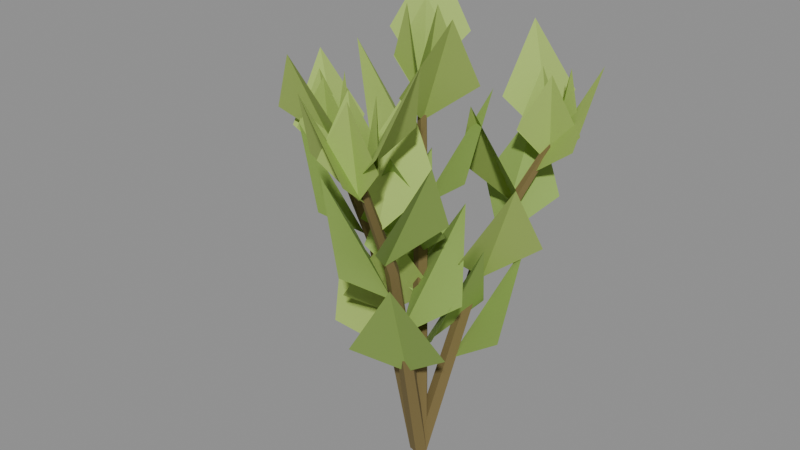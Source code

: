 # Source: hedge_sprig.blend  (saved by Blender 5.1.30; exported with 4.5.12 LTS)
import bpy
from mathutils import Matrix  # noqa: F401  (used for matrix-valued properties, if any)

bpy.ops.wm.read_factory_settings(use_empty=True)
scene = bpy.context.scene
scene.name = 'Scene'

# ---- materials (node trees are filled in below, after node groups)
mat_sprig_bark = bpy.data.materials.new('sprig_bark')
mat_sprig_bark.diffuse_color = (0.1946, 0.1441, 0.04817, 1.0)
mat_sprig_leaf = bpy.data.materials.new('sprig_leaf')
mat_sprig_leaf.diffuse_color = (0.2918, 0.4452, 0.09306, 1.0)
mat_sprig_leaf2 = bpy.data.materials.new('sprig_leaf2')
mat_sprig_leaf2.diffuse_color = (0.3968, 0.552, 0.1221, 1.0)

# ---- material node trees
mat_sprig_bark.use_nodes = True; mat_sprig_bark.node_tree.nodes.clear()
_N = mat_sprig_bark.node_tree.nodes; _L = mat_sprig_bark.node_tree.links
n0 = _N.new('ShaderNodeBsdfPrincipled'); n0.name = 'Principled BSDF'; n0.location = (-200, 100)
n0.inputs[0].default_value = (0.1946, 0.1441, 0.04817, 1.0)
n0.inputs[2].default_value = 0.9
n1 = _N.new('ShaderNodeOutputMaterial'); n1.name = 'Material Output'; n1.location = (200, 100)
_L.new(n0.outputs[0], n1.inputs[0])
n1.is_active_output = True
mat_sprig_leaf.use_nodes = True; mat_sprig_leaf.node_tree.nodes.clear()
_N = mat_sprig_leaf.node_tree.nodes; _L = mat_sprig_leaf.node_tree.links
n0 = _N.new('ShaderNodeBsdfPrincipled'); n0.name = 'Principled BSDF'; n0.location = (-200, 100)
n0.inputs[0].default_value = (0.2918, 0.4452, 0.09306, 1.0)
n0.inputs[2].default_value = 0.9
n1 = _N.new('ShaderNodeOutputMaterial'); n1.name = 'Material Output'; n1.location = (200, 100)
_L.new(n0.outputs[0], n1.inputs[0])
n1.is_active_output = True
mat_sprig_leaf2.use_nodes = True; mat_sprig_leaf2.node_tree.nodes.clear()
_N = mat_sprig_leaf2.node_tree.nodes; _L = mat_sprig_leaf2.node_tree.links
n0 = _N.new('ShaderNodeBsdfPrincipled'); n0.name = 'Principled BSDF'; n0.location = (-200, 100)
n0.inputs[0].default_value = (0.3968, 0.552, 0.1221, 1.0)
n0.inputs[2].default_value = 0.9
n1 = _N.new('ShaderNodeOutputMaterial'); n1.name = 'Material Output'; n1.location = (200, 100)
_L.new(n0.outputs[0], n1.inputs[0])
n1.is_active_output = True

# ---- meshes
me_stem = bpy.data.meshes.new('stem')
me_stem.from_pydata([(0.0055, 0.0, -0.03), (0.0017, 0.005231, -0.03), (-0.00445, 0.003233, -0.03), (-0.00445, -0.003233, -0.03), (0.0017, -0.005231, -0.03), (0.004, 0.0, 0.12), (0.001236, 0.003804, 0.12), (-0.003236, 0.002351, 0.12), (-0.003236, -0.002351, 0.12), (0.001236, -0.003804, 0.12), (0.0022, 0.0, 0.2), (0.0006798, 0.002092, 0.2), (-0.00178, 0.001293, 0.2), (-0.00178, -0.001293, 0.2), (0.0006798, -0.002092, 0.2), (0.005428, -0.0001834, -0.03087), (0.001677, 0.005062, -0.03135), (-0.004391, 0.003312, -0.02996), (-0.004391, -0.003015, -0.02863), (0.001677, -0.005175, -0.02919), (0.02566, 0.02722, 0.09916), (0.02292, 0.03101, 0.0987), (0.01857, 0.02983, 0.1), (0.01862, 0.02531, 0.1013), (0.02301, 0.0237, 0.1008), (0.0456, 0.05463, 0.1593), (0.04407, 0.05668, 0.159), (0.04177, 0.05618, 0.16), (0.04188, 0.05381, 0.1611), (0.04424, 0.05286, 0.1606), (0.005256, 7.111e-05, -0.02838), (0.001624, 0.005248, -0.02973), (-0.004252, 0.003172, -0.03145), (-0.004252, -0.003287, -0.03117), (0.001624, -0.005204, -0.02927), (-0.03395, 0.005439, 0.09358), (-0.03647, 0.009184, 0.09226), (-0.04058, 0.007647, 0.09058), (-0.0406, 0.002954, 0.09086), (-0.0365, 0.001589, 0.09272), (-0.07345, 0.01081, 0.1453), (-0.07465, 0.01283, 0.1442), (-0.07666, 0.01195, 0.1428), (-0.07671, 0.00937, 0.1431), (-0.07473, 0.008667, 0.1446), (0.005495, 5.292e-05, -0.03023), (0.001698, 0.005113, -0.02889), (-0.004446, 0.003107, -0.02909), (-0.004446, -0.003193, -0.03054), (0.001698, -0.00508, -0.03125), (0.009962, -0.03138, 0.1058), (0.007215, -0.02779, 0.1071), (0.002745, -0.02924, 0.1069), (0.00273, -0.03373, 0.1055), (0.00719, -0.03505, 0.1048), (0.01413, -0.06282, 0.1718), (0.01264, -0.06097, 0.1728), (0.01018, -0.06175, 0.1727), (0.01015, -0.06409, 0.1716), (0.01259, -0.06475, 0.171)], [], [(0, 1, 6, 5), (1, 2, 7, 6), (2, 3, 8, 7), (3, 4, 9, 8), (4, 0, 5, 9), (5, 6, 11, 10), (6, 7, 12, 11), (7, 8, 13, 12), (8, 9, 14, 13), (9, 5, 10, 14), (0, 4, 3, 2, 1), (14, 10, 11, 12, 13), (15, 16, 21, 20), (16, 17, 22, 21), (17, 18, 23, 22), (18, 19, 24, 23), (19, 15, 20, 24), (20, 21, 26, 25), (21, 22, 27, 26), (22, 23, 28, 27), (23, 24, 29, 28), (24, 20, 25, 29), (15, 19, 18, 17, 16), (29, 25, 26, 27, 28), (30, 31, 36, 35), (31, 32, 37, 36), (32, 33, 38, 37), (33, 34, 39, 38), (34, 30, 35, 39), (35, 36, 41, 40), (36, 37, 42, 41), (37, 38, 43, 42), (38, 39, 44, 43), (39, 35, 40, 44), (30, 34, 33, 32, 31), (44, 40, 41, 42, 43), (45, 46, 51, 50), (46, 47, 52, 51), (47, 48, 53, 52), (48, 49, 54, 53), (49, 45, 50, 54), (50, 51, 56, 55), (51, 52, 57, 56), (52, 53, 58, 57), (53, 54, 59, 58), (54, 50, 55, 59), (45, 49, 48, 47, 46), (59, 55, 56, 57, 58)])
me_stem.polygons.foreach_set('use_smooth', [True] * 48)
_k = set([(0, 1), (0, 4), (0, 5), (1, 2), (1, 6), (2, 3), (2, 7), (3, 4), (3, 8), (4, 9), (5, 10), (6, 11), (7, 12), (8, 13), (9, 14), (10, 11), (10, 14), (11, 12), (12, 13), (13, 14), (15, 16), (15, 19), (15, 20), (16, 17), (16, 21), (17, 18), (17, 22), (18, 19), (18, 23), (19, 24), (20, 25), (21, 26), (22, 27), (23, 28), (24, 29), (25, 26), (25, 29), (26, 27), (27, 28), (28, 29), (30, 31), (30, 34), (30, 35), (31, 32), (31, 36), (32, 33), (32, 37), (33, 34), (33, 38), (34, 39), (35, 40), (36, 41), (37, 42), (38, 43), (39, 44), (40, 41), (40, 44), (41, 42), (42, 43), (43, 44), (45, 46), (45, 49), (45, 50), (46, 47), (46, 51), (47, 48), (47, 52), (48, 49), (48, 53), (49, 54), (50, 55), (51, 56), (52, 57), (53, 58), (54, 59), (55, 56), (55, 59), (56, 57), (57, 58), (58, 59)])
me_stem.attributes.new('sharp_edge', 'BOOLEAN', 'EDGE').data.foreach_set('value', [ (min(e.vertices), max(e.vertices)) in _k for e in me_stem.edges])
me_stem.materials.append(mat_sprig_bark)
me_stem.update()
me_leaves = bpy.data.meshes.new('leaves')
me_leaves.from_pydata([(0.0, 0.0, 0.04063), (0.02292, 0.02801, 0.06753), (0.03934, 0.002906, 0.1152), (0.02679, -0.02434, 0.06753), (0.0, 0.0, 0.07266), (-0.03393, -0.00855, 0.09867), (-0.03222, 0.0204, 0.1448), (-0.006779, 0.03433, 0.09867), (0.0, 0.0, 0.1025), (0.02918, -0.01702, 0.1276), (0.008449, -0.03584, 0.1721), (-0.01851, -0.02826, 0.1276), (0.0, 0.0, 0.1302), (0.004069, 0.03232, 0.1544), (0.0286, 0.02104, 0.1973), (0.03207, -0.00574, 0.1544), (0.0, 0.0, 0.1556), (-0.009815, -0.0298, 0.1789), (-0.03091, -0.0146, 0.2203), (-0.02925, 0.01135, 0.1789), (0.0, 0.0, 0.1789), (0.02849, 0.009899, 0.2013), (0.0292, -0.01509, 0.2411), (0.008407, -0.02897, 0.2013), (0.0, 0.0, 0.2), (-0.02801, 0.007335, 0.2215), (-0.01522, 0.02764, 0.2597), (0.008778, 0.02759, 0.2215), (0.0, 0.0, 0.188), (0.00963, 0.0168, 0.2094), (0.008717, 0.0, 0.2413), (0.00963, -0.0168, 0.2094), (-0.01936, 2.49e-05, 0.2094), (-0.004325, 0.007569, 0.2413), (0.009808, 0.0167, 0.2094), (0.009587, -0.01682, 0.2094), (-0.004425, -0.007511, 0.2413), (-0.01936, 0.0002304, 0.2094), (0.01088, 0.01371, 0.03062), (0.01419, 0.04975, 0.05753), (0.04185, 0.03814, 0.1052), (0.0467, 0.008535, 0.05753), (0.01632, 0.02056, 0.05766), (-0.007612, -0.004965, 0.08367), (-0.02182, 0.02032, 0.1298), (-0.007935, 0.04578, 0.08367), (0.02176, 0.02742, 0.0825), (0.05429, 0.03651, 0.1076), (0.05336, 0.008524, 0.1521), (0.02915, -0.005548, 0.1076), (0.0272, 0.03427, 0.1052), (0.001934, 0.05484, 0.1294), (0.0245, 0.06967, 0.1723), (0.04905, 0.05843, 0.1294), (0.03263, 0.04112, 0.1256), (0.04945, 0.01464, 0.1489), (0.02432, 0.007963, 0.1903), (0.005313, 0.02571, 0.1489), (0.03807, 0.04798, 0.1439), (0.04601, 0.07708, 0.1663), (0.06703, 0.06354, 0.2061), (0.06672, 0.03854, 0.1663), (0.04351, 0.05483, 0.16), (0.01513, 0.0491, 0.1815), (0.01769, 0.07297, 0.2197), (0.03926, 0.08348, 0.1815), (0.04351, 0.05483, 0.148), (0.03634, 0.07282, 0.1694), (0.04893, 0.06166, 0.2013), (0.06266, 0.05193, 0.1694), (0.03146, 0.03968, 0.1694), (0.0349, 0.05615, 0.2013), (0.03653, 0.07289, 0.1694), (0.06265, 0.05188, 0.1694), (0.04665, 0.0467, 0.2013), (0.0313, 0.03981, 0.1694), (-0.01881, 0.002681, 0.02662), (-0.04275, -0.02447, 0.05353), (-0.05823, 0.001234, 0.1012), (-0.04468, 0.028, 0.05353), (-0.02821, 0.004022, 0.05166), (0.006775, 0.003974, 0.07767), (-0.001996, -0.02367, 0.1238), (-0.03008, -0.03092, 0.07767), (-0.03762, 0.005363, 0.0745), (-0.05257, 0.03566, 0.09961), (-0.02489, 0.03991, 0.1441), (-0.00659, 0.01872, 0.09961), (-0.04702, 0.006703, 0.09516), (-0.05217, -0.02546, 0.1194), (-0.07631, -0.01337, 0.1623), (-0.07888, 0.01351, 0.1194), (-0.05643, 0.008044, 0.1136), (-0.04317, 0.03647, 0.1369), (-0.02401, 0.0189, 0.1783), (-0.02873, -0.006672, 0.1369), (-0.06583, 0.009384, 0.1299), (-0.0944, -0.0002991, 0.1523), (-0.09492, 0.0247, 0.1921), (-0.07402, 0.03842, 0.1523), (-0.07524, 0.01073, 0.144), (-0.05434, -0.009321, 0.1655), (-0.0754, -0.02083, 0.2037), (-0.09634, -0.009104, 0.1655), (-0.07524, 0.01073, 0.132), (-0.08714, -0.004548, 0.1534), (-0.08387, 0.01196, 0.1853), (-0.0824, 0.02872, 0.1534), (-0.05607, 0.007968, 0.1534), (-0.07203, 0.002622, 0.1853), (-0.08731, -0.004421, 0.1534), (-0.08236, 0.02873, 0.1534), (-0.0698, 0.01754, 0.1853), (-0.0561, 0.007765, 0.1534), (0.002984, -0.01572, 0.03363), (0.03762, -0.02624, 0.06053), (0.02066, -0.05099, 0.1082), (-0.00932, -0.04976, 0.06053), (0.004476, -0.02358, 0.06216), (-0.007983, 0.009118, 0.08817), (0.02097, 0.0108, 0.1343), (0.03777, -0.01283, 0.08817), (0.005968, -0.03144, 0.0885), (-0.001392, -0.06441, 0.1136), (-0.02562, -0.05036, 0.1581), (-0.02658, -0.02238, 0.1136), (0.00746, -0.0393, 0.1127), (0.03388, -0.02024, 0.1369), (0.04235, -0.04588, 0.1798), (0.02512, -0.06667, 0.1369), (0.008953, -0.04716, 0.1346), (-0.01831, -0.03164, 0.1579), (0.0007558, -0.01397, 0.1993), (0.02586, -0.02073, 0.1579), (0.01044, -0.05502, 0.1544), (0.02077, -0.08336, 0.1768), (-0.00421, -0.08444, 0.2166), (-0.01839, -0.06386, 0.1768), (0.01194, -0.06288, 0.172), (0.02606, -0.0376, 0.1935), (0.04251, -0.05507, 0.2317), (0.03645, -0.07829, 0.1935), (0.01194, -0.06288, 0.16), (0.03024, -0.0692, 0.1814), (0.01356, -0.07144, 0.2133), (-0.002772, -0.07547, 0.1814), (0.00835, -0.04385, 0.1814), (0.01857, -0.05722, 0.2133), (0.03017, -0.0694, 0.1814), (-0.002805, -0.07543, 0.1814), (0.003732, -0.05993, 0.2133), (0.008552, -0.04381, 0.1814)], [], [(0, 2, 1), (0, 3, 2), (4, 6, 5), (4, 7, 6), (8, 10, 9), (8, 11, 10), (12, 14, 13), (12, 15, 14), (16, 18, 17), (16, 19, 18), (20, 22, 21), (20, 23, 22), (24, 26, 25), (24, 27, 26), (28, 30, 29), (28, 31, 30), (28, 33, 32), (28, 34, 33), (28, 36, 35), (28, 37, 36), (38, 40, 39), (38, 41, 40), (42, 44, 43), (42, 45, 44), (46, 48, 47), (46, 49, 48), (50, 52, 51), (50, 53, 52), (54, 56, 55), (54, 57, 56), (58, 60, 59), (58, 61, 60), (62, 64, 63), (62, 65, 64), (66, 67, 68), (66, 68, 69), (66, 71, 70), (66, 72, 71), (66, 74, 73), (66, 75, 74), (76, 77, 78), (76, 78, 79), (80, 82, 81), (80, 83, 82), (84, 86, 85), (84, 87, 86), (88, 90, 89), (88, 91, 90), (92, 94, 93), (92, 95, 94), (96, 98, 97), (96, 99, 98), (100, 102, 101), (100, 103, 102), (104, 105, 106), (104, 106, 107), (104, 109, 108), (104, 110, 109), (104, 112, 111), (104, 113, 112), (114, 116, 115), (114, 117, 116), (118, 120, 119), (118, 121, 120), (122, 124, 123), (122, 125, 124), (126, 128, 127), (126, 129, 128), (130, 132, 131), (130, 133, 132), (134, 136, 135), (134, 137, 136), (138, 140, 139), (138, 141, 140), (142, 143, 144), (142, 144, 145), (142, 147, 146), (142, 148, 147), (142, 150, 149), (142, 151, 150)])
me_leaves.polygons.foreach_set('use_smooth', [True] * 80)
me_leaves.polygons.foreach_set('material_index', [0, 0, 0, 0, 0, 0, 0, 0, 1, 1, 1, 1, 1, 1, 1, 1, 1, 1, 1, 1, 0, 0, 0, 0, 1, 1, 0, 0, 1, 1, 1, 1, 1, 1, 1, 1, 1, 1, 1, 1, 1, 1, 1, 1, 0, 0, 0, 0, 1, 1, 1, 1, 1, 1, 1, 1, 1, 1, 1, 1, 0, 0, 0, 0, 0, 0, 0, 0, 1, 1, 1, 1, 1, 1, 1, 1, 1, 1, 1, 1])
_k = set([(0, 2), (4, 6), (8, 10), (12, 14), (16, 18), (20, 22), (24, 26), (28, 30), (28, 33), (28, 36), (38, 40), (42, 44), (46, 48), (50, 52), (54, 56), (58, 60), (62, 64), (66, 68), (66, 71), (66, 74), (76, 78), (80, 82), (84, 86), (88, 90), (92, 94), (96, 98), (100, 102), (104, 106), (104, 109), (104, 112), (114, 116), (118, 120), (122, 124), (126, 128), (130, 132), (134, 136), (138, 140), (142, 144), (142, 147), (142, 150)])
me_leaves.attributes.new('sharp_edge', 'BOOLEAN', 'EDGE').data.foreach_set('value', [ (min(e.vertices), max(e.vertices)) in _k for e in me_leaves.edges])
me_leaves.materials.append(mat_sprig_leaf)
me_leaves.materials.append(mat_sprig_leaf2)
me_leaves.update()

# ---- objects
ob_stem = bpy.data.objects.new('stem', me_stem)
ob_leaves = bpy.data.objects.new('leaves', me_leaves)

# ---- transforms, parenting, visibility, modifiers, constraints
ob_stem.location = (0.0, 0.0, 0.0)
ob_leaves.location = (0.0, 0.0, 0.0)

# ---- collection membership
scene.collection.objects.link(ob_stem)
scene.collection.objects.link(ob_leaves)

# ---- scene / render settings (as saved in the file)
scene.frame_start = 1; scene.frame_end = 250; scene.frame_set(1)
scene.render.engine = 'BLENDER_EEVEE_NEXT'
scene.render.bake_bias = 0.0
scene.render.bake_samples = 0
scene.cycles.sampling_pattern = 'TABULATED_SOBOL'
scene.eevee.use_volume_custom_range = False
bpy.context.view_layer.update()

# ---- added for rendering (the .blend has no active camera and no usable light): camera, sun + grey world if the file has none
cam_auto = bpy.data.cameras.new('AutoCamera')
cam_auto.lens = 50.0
cam_auto.sensor_width = 36.0
cam_auto.clip_end = 1000.0
ob_auto_camera = bpy.data.objects.new('AutoCamera', cam_auto)
scene.collection.objects.link(ob_auto_camera)
ob_auto_camera.location = (0.331085, -0.415372, 0.390701)
ob_auto_camera.rotation_euler = (1.09748, -7.21219e-08, 0.694738)
scene.camera = ob_auto_camera
light_auto_sun = bpy.data.lights.new('AutoSun', 'SUN')
light_auto_sun.energy = 3.0
light_auto_sun.angle = 0.0523599
ob_auto_sun = bpy.data.objects.new('AutoSun', light_auto_sun)
scene.collection.objects.link(ob_auto_sun)
ob_auto_sun.rotation_euler = (0.872665, 0.174533, 0.523599)
if scene.world is None:
    world_auto = bpy.data.worlds.new('AutoWorld')
    world_auto.color = (0.3, 0.3, 0.3)
    scene.world = world_auto
bpy.context.view_layer.update()
